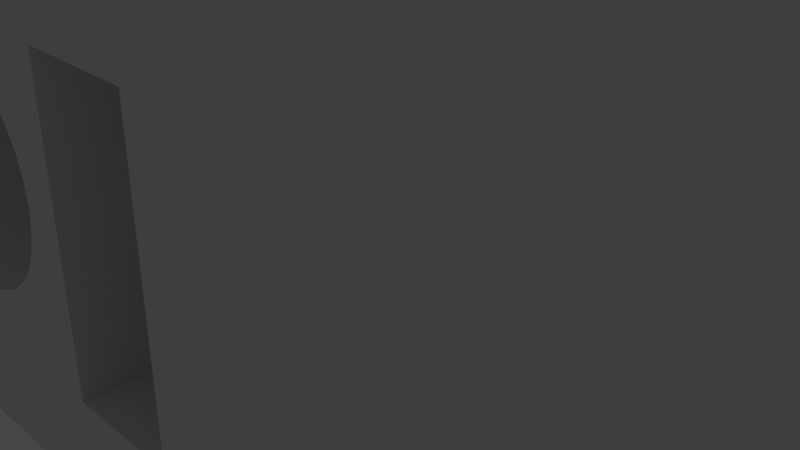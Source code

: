 # Source: synchrobracket_cap.blend  (saved by Blender 2.80.75; exported with 4.5.12 LTS)
import bpy
from mathutils import Matrix  # noqa: F401  (used for matrix-valued properties, if any)

bpy.ops.wm.read_factory_settings(use_empty=True)
scene = bpy.context.scene
scene.name = 'Scene'

# ---- collections
col_collection = bpy.data.collections.new('Collection'); scene.collection.children.link(col_collection)

# ---- world
world_world = bpy.data.worlds.new('World'); scene.world = world_world
world_world.use_nodes = True; world_world.node_tree.nodes.clear()
_N = world_world.node_tree.nodes; _L = world_world.node_tree.links
n0 = _N.new('ShaderNodeOutputWorld'); n0.name = 'World Output'; n0.location = (300, 300)
n1 = _N.new('ShaderNodeBackground'); n1.name = 'Background'; n1.location = (10, 300)
n1.inputs[0].default_value = (0.05088, 0.05088, 0.05088, 1.0)
_L.new(n1.outputs[0], n0.inputs[0])
n0.is_active_output = True
world_world.color = (0.05088, 0.05088, 0.05088)
world_world.use_sun_shadow = False
world_world.sun_shadow_jitter_overblur = 0.0

# ---- cameras
cam_camera = bpy.data.cameras.new('Camera')
cam_camera.clip_end = 100.0
cam_camera.ortho_scale = 7.314

# ---- lights
light_light = bpy.data.lights.new('Light', 'POINT')
light_light.transmission_factor = 0.0
light_light.energy = 1000.0
light_light.shadow_soft_size = 0.1
light_light.shadow_maximum_resolution = 0.006
light_light.use_absolute_resolution = True

# ---- meshes
me_cube_002 = bpy.data.meshes.new('Cube.002')
me_cube_002.from_pydata([(-0.5938, 0.9586, 0.01968), (-0.5938, -0.7081, 1.772), (-0.5938, 0.9586, 1.306), (-0.5938, -0.04139, 0.01968), (-0.5938, -0.7081, -1.779), (-0.5938, -0.04139, -0.6143), (-0.5938, -0.7081, -0.6143), (-0.5938, -0.7081, 1.306), (-0.5938, -0.7081, 2.886), (9.406, -0.7081, 2.886), (9.406, -0.7081, 1.886), (9.406, -0.04139, -0.6143), (9.406, 0.9586, -0.6208), (9.406, -0.7081, -2.114), (9.406, 0.9586, -1.908), (9.406, -0.04139, 0.3857), (9.406, -0.7081, 0.3857), (9.406, -0.7081, 1.178), (9.406, -0.7081, -1.908), (-0.5938, -0.7081, -2.114), (3.63, -0.7081, -2.114), (2.041, -0.7081, -2.114), (3.999, -0.7081, -0.6143), (1.778, -0.7081, -0.6143), (5.851, -0.7081, -2.114), (7.44, -0.7081, -2.114), (7.809, -0.7081, -0.6143), (5.588, -0.7081, -0.6143), (0.1891, -0.7081, -0.6143), (0.1891, -0.04139, -0.6143), (-0.3332, 0.9586, -0.1914), (2.041, 0.9586, -2.114), (1.066, 0.9586, -0.03728), (0.5432, -0.04139, 0.3857), (0.5432, -0.7081, 0.3857), (1.778, -0.04139, -0.6143), (3.63, 0.9586, -2.114), (2.764, -0.7081, 0.3857), (0.9119, -0.7081, 1.886), (4.722, -0.7081, 1.886), (8.532, -0.7081, 1.886), (4.353, -0.7081, 0.3857), (8.163, -0.7081, 0.3857), (6.311, -0.7081, 1.886), (2.501, -0.7081, 1.886), (6.574, -0.7081, 0.3857), (8.163, -0.04139, 0.3857), (9.398, -0.04139, -0.6143), (6.311, 0.9586, 1.886), (8.686, 0.9586, -0.03728), (7.287, 0.9586, -0.1914), (6.574, -0.04139, 0.3857), (4.722, 0.9586, 1.886), (7.809, -0.04139, -0.6143), (5.588, -0.04139, -0.6143), (2.501, 0.9586, 1.886), (4.876, 0.9586, -0.03728), (4.353, -0.04139, 0.3857), (7.44, 0.9586, -2.114), (5.851, 0.9586, -2.114), (2.764, -0.04139, 0.3857), (0.9119, 0.9586, 1.886), (3.999, -0.04139, -0.6143), (3.477, 0.9586, -0.1914), (-0.5938, -0.7081, -2.811), (-0.5938, 0.9586, -2.811), (9.406, -0.7081, -2.811), (-0.5938, 0.9586, 2.886), (-0.5938, -0.7081, 3.093), (9.406, -0.7081, 3.093), (-0.5938, -0.7081, -2.889), (9.406, -0.7081, -2.889), (-0.5938, -1.469, 3.093), (9.406, -1.469, 3.093), (-0.5938, -1.469, -2.889), (9.406, -1.469, -2.889), (-0.5938, -1.469, 3.969), (9.406, -1.469, 3.969), (-0.5938, -1.469, -3.479), (9.406, -1.469, -3.479), (-0.5938, 1.751, 3.969), (9.406, 1.751, 3.969), (-0.5938, 1.751, -3.479), (9.406, 1.751, -3.479), (-7.955, 1.751, -2.811), (-7.955, 1.751, 2.886), (-7.955, -1.469, -2.811), (-7.955, -1.469, 2.886), (-2.205, 1.751, -2.114), (-2.205, 1.751, 1.886), (-2.205, -1.469, -2.114), (-2.205, -1.469, 1.886), (-7.955, -1.469, -3.479), (-7.955, 1.751, -3.479), (-2.205, -1.469, -3.479), (-2.205, 1.751, -3.479), (-7.955, 1.751, 3.969), (-7.955, -1.469, 3.969), (-2.205, -1.469, 3.969), (-2.205, 1.751, 3.969), (-0.5938, 1.751, -2.114), (-0.5938, -1.469, -2.114), (-0.5938, 1.751, -3.479), (-0.5938, -1.469, -3.479), (-0.5938, -1.469, 1.886), (-0.5938, 1.751, 1.886), (-0.5938, -1.469, 3.969), (-0.5938, 1.751, 3.969), (-3.027, -1.469, -0.7961), (-3.027, 1.751, -0.7961), (-4.274, 1.751, 1.537), (-4.274, -1.469, 1.537), (-4.567, 1.751, 1.508), (-4.567, -1.469, 1.508), (-4.848, 1.751, 1.423), (-4.848, -1.469, 1.423), (-5.66, 1.751, -0.5367), (-5.66, -1.469, -0.5367), (-5.521, 1.751, -0.7961), (-5.521, -1.469, -0.7961), (-5.745, 1.751, -0.2554), (-5.745, -1.469, -0.2553), (-5.335, -1.469, -1.023), (-5.335, 1.751, -1.023), (-4.567, -1.469, -1.434), (-4.567, 1.751, -1.434), (-4.274, -1.469, -1.463), (-4.274, 1.751, -1.463), (-4.848, -1.469, -1.349), (-4.848, 1.751, -1.349), (-2.803, -1.469, 0.3299), (-2.803, 1.751, 0.3299), (-3.441, 1.751, 1.284), (-3.441, -1.469, 1.284), (-2.774, -1.469, 0.03728), (-2.774, 1.751, 0.03728), (-2.888, -1.469, 0.6113), (-2.888, 1.751, 0.6113), (-3.982, -1.469, -1.434), (-3.982, 1.751, -1.434), (-5.335, 1.751, 1.098), (-5.335, -1.469, 1.098), (-5.108, 1.751, 1.284), (-5.108, -1.469, 1.284), (-5.521, 1.751, 0.8706), (-5.521, -1.469, 0.8706), (-2.803, -1.469, -0.2554), (-2.803, 1.751, -0.2554), (-3.441, -1.469, -1.21), (-3.441, 1.751, -1.21), (-3.214, -1.469, -1.023), (-3.214, 1.751, -1.023), (-2.888, -1.469, -0.5367), (-2.888, 1.751, -0.5367), (-5.774, 1.751, 0.03729), (-5.774, -1.469, 0.03729), (-5.108, -1.469, -1.21), (-5.108, 1.751, -1.21), (-5.745, 1.751, 0.3299), (-5.745, -1.469, 0.3299), (-3.214, 1.751, 1.098), (-3.214, -1.469, 1.098), (-3.7, -1.469, -1.349), (-3.7, 1.751, -1.349), (-3.027, -1.469, 0.8706), (-3.027, 1.751, 0.8706), (-5.66, 1.751, 0.6113), (-5.66, -1.469, 0.6113), (-3.7, 1.751, 1.423), (-3.7, -1.469, 1.423), (-3.982, 1.751, 1.508), (-3.982, -1.469, 1.508)], [], [(4, 5, 6), (7, 2, 1), (22, 20, 23), (26, 25, 27), (18, 13, 26), (29, 28, 6), (5, 29, 6), (3, 29, 5), (21, 28, 29), (0, 21, 29), (3, 0, 29), (0, 30, 21), (30, 31, 21), (0, 2, 32), (30, 0, 32), (2, 7, 32), (33, 7, 34), (32, 7, 33), (35, 23, 20), (35, 20, 32), (32, 20, 36), (35, 32, 33), (37, 34, 7), (8, 37, 1), (1, 37, 7), (38, 37, 8), (10, 40, 9), (16, 42, 17), (39, 45, 41), (42, 40, 17), (40, 43, 9), (42, 43, 40), (40, 10, 17), (16, 15, 42), (42, 15, 46), (46, 15, 11), (47, 46, 11), (48, 43, 49), (46, 43, 42), (49, 43, 46), (47, 12, 49), (47, 49, 46), (50, 49, 12), (14, 50, 12), (51, 52, 53), (18, 26, 53), (50, 18, 53), (45, 39, 51), (39, 52, 51), (52, 50, 53), (50, 14, 18), (53, 26, 27), (54, 53, 27), (55, 44, 56), (57, 44, 41), (56, 44, 57), (54, 27, 25), (54, 25, 56), (56, 25, 58), (54, 56, 57), (58, 25, 24), (59, 58, 24), (60, 61, 62), (24, 22, 62), (63, 24, 62), (37, 38, 60), (38, 61, 60), (61, 63, 62), (63, 59, 24), (62, 22, 23), (35, 62, 23), (36, 20, 21), (31, 36, 21), (30, 32, 36), (31, 30, 36), (33, 60, 62), (35, 33, 62), (37, 60, 34), (34, 60, 33), (44, 55, 38), (38, 55, 61), (45, 51, 41), (41, 51, 57), (43, 48, 39), (39, 48, 52), (52, 48, 49), (50, 52, 49), (57, 51, 53), (54, 57, 53), (63, 56, 58), (59, 63, 58), (61, 55, 56), (63, 61, 56), (38, 8, 9, 43), (41, 44, 39), (6, 28, 21, 4), (19, 4, 21), (22, 24, 20), (26, 13, 25), (20, 24, 25, 13, 66, 64, 19, 21), (0, 3, 5, 4, 19, 64, 65), (1, 2, 67, 8), (64, 66, 71, 70), (9, 8, 68, 69), (70, 71, 75, 74), (69, 68, 72, 73), (74, 75, 79, 78), (73, 72, 76, 77), (78, 79, 83, 82), (77, 76, 80, 81), (81, 80, 82, 83), (14, 12, 69, 73, 77, 81, 83, 79, 75, 71), (10, 9, 69, 12, 47, 11, 15, 16, 17), (18, 14, 71, 66, 13), (0, 65, 64, 70, 74, 78, 82, 80, 76, 72, 68, 67, 2), (8, 67, 68), (84, 85, 87, 86), (86, 87, 155, 121, 117, 119, 122, 156, 128, 124, 126, 138, 162, 148, 150, 108, 152, 146, 134, 91, 90), (90, 91, 89, 88), (88, 89, 135, 147, 153, 109, 151, 149, 163, 139, 127, 125, 129, 157, 123, 118, 116, 120, 154, 85, 84), (86, 90, 94, 92), (87, 85, 96, 97), (92, 94, 95, 93), (84, 86, 92, 93), (90, 88, 100, 101), (88, 84, 93, 95), (98, 97, 96, 99), (85, 89, 99, 96), (91, 87, 97, 98), (99, 89, 105, 107), (101, 100, 102, 103), (94, 90, 101, 103), (95, 94, 103, 102), (88, 95, 102, 100), (105, 104, 106, 107), (98, 99, 107, 106), (91, 98, 106, 104), (89, 91, 104, 105), (134, 135, 147, 146), (108, 109, 151, 150), (152, 153, 109, 108), (155, 154, 158, 159), (136, 137, 131, 130), (130, 131, 135, 134), (161, 160, 165, 164), (113, 112, 110, 111), (126, 127, 125, 124), (167, 166, 144, 145), (138, 139, 127, 126), (115, 114, 112, 113), (133, 132, 160, 161), (128, 129, 157, 156), (169, 168, 132, 133), (150, 151, 149, 148), (141, 140, 142, 143), (85, 154, 158, 166, 144, 140, 142, 114, 112, 110, 170, 168, 132, 160, 165, 137, 131, 135, 89), (159, 158, 166, 167), (148, 149, 163, 162), (156, 157, 123, 122), (119, 118, 116, 117), (111, 110, 170, 171), (164, 165, 137, 136), (121, 120, 154, 155), (91, 134, 130, 136, 164, 161, 133, 169, 171, 111, 113, 115, 143, 141, 145, 167, 159, 155, 87), (146, 147, 153, 152), (124, 125, 129, 128), (143, 142, 114, 115), (171, 170, 168, 169), (162, 163, 139, 138), (117, 116, 120, 121), (145, 144, 140, 141), (122, 123, 118, 119)])
_uv = me_cube_002.uv_layers.new(name='UVMap')
_uv.uv.foreach_set('vector', [0.0, 0.0, 0.0, 0.0, 0.0, 0.0, 0.0, 0.0, 0.0, 0.0, 0.0, 0.0, 0.0, 0.0, 0.0, 0.0, 0.0, 0.0, 0.0, 0.0, 0.0, 0.0, 0.0, 0.0, 0.0, 0.0, 0.0, 0.0, 0.0, 0.0, 0.0, 0.0, 0.0, 0.0, 0.0, 0.0, 0.0, 0.0, 0.0, 0.0, 0.0, 0.0, 0.0, 0.0, 0.0, 0.0, 0.0, 0.0, 0.0, 0.0, 0.0, 0.0, 0.0, 0.0, 0.0, 0.0, 0.0, 0.0, 0.0, 0.0, 0.0, 0.0, 0.0, 0.0, 0.0, 0.0, 0.0, 0.0, 0.0, 0.0, 0.0, 0.0, 0.0, 0.0, 0.0, 0.0, 0.0, 0.0, 0.0, 0.0, 0.0, 0.0, 0.0, 0.0, 0.0, 0.0, 0.0, 0.0, 0.0, 0.0, 0.0, 0.0, 0.0, 0.0, 0.0, 0.0, 0.0, 0.0, 0.0, 0.0, 0.0, 0.0, 0.0, 0.0, 0.0, 0.0, 0.0, 0.0, 0.0, 0.0, 0.0, 0.0, 0.0, 0.0, 0.0, 0.0, 0.0, 0.0, 0.0, 0.0, 0.0, 0.0, 0.0, 0.0, 0.0, 0.0, 0.0, 0.0, 0.0, 0.0, 0.0, 0.0, 0.0, 0.0, 0.0, 0.0, 0.0, 0.0, 0.0, 0.0, 0.0, 0.0, 0.0, 0.0, 0.0, 0.0, 0.0, 0.0, 0.0, 0.0, 0.0, 0.0, 0.0, 0.0, 0.0, 0.0, 0.0, 0.0, 0.0, 0.0, 0.0, 0.0, 0.0, 0.0, 0.0, 0.0, 0.0, 0.0, 0.0, 0.0, 0.0, 0.0, 0.0, 0.0, 0.0, 0.0, 0.0, 0.0, 0.0, 0.0, 0.0, 0.0, 0.0, 0.0, 0.0, 0.0, 0.0, 0.0, 0.0, 0.0, 0.0, 0.0, 0.0, 0.0, 0.0, 0.0, 0.0, 0.0, 0.0, 0.0, 0.0, 0.0, 0.0, 0.0, 0.0, 0.0, 0.0, 0.0, 0.0, 0.0, 0.0, 0.0, 0.0, 0.0, 0.0, 0.0, 0.0, 0.0, 0.0, 0.0, 0.0, 0.0, 0.0, 0.0, 0.0, 0.0, 0.0, 0.0, 0.0, 0.0, 0.0, 0.0, 0.0, 0.0, 0.0, 0.0, 0.0, 0.0, 0.0, 0.0, 0.0, 0.0, 0.0, 0.0, 0.0, 0.0, 0.0, 0.0, 0.0, 0.0, 0.0, 0.0, 0.0, 0.0, 0.0, 0.0, 0.0, 0.0, 0.0, 0.0, 0.0, 0.0, 0.0, 0.0, 0.0, 0.0, 0.0, 0.0, 0.0, 0.0, 0.0, 0.0, 0.0, 0.0, 0.0, 0.0, 0.0, 0.0, 0.0, 0.0, 0.0, 0.0, 0.0, 0.0, 0.0, 0.0, 0.0, 0.0, 0.0, 0.0, 0.0, 0.0, 0.0, 0.0, 0.0, 0.0, 0.0, 0.0, 0.0, 0.0, 0.0, 0.0, 0.0, 0.0, 0.0, 0.0, 0.0, 0.0, 0.0, 0.0, 0.0, 0.0, 0.0, 0.0, 0.0, 0.0, 0.0, 0.0, 0.0, 0.0, 0.0, 0.0, 0.0, 0.0, 0.0, 0.0, 0.0, 0.0, 0.0, 0.0, 0.0, 0.0, 0.0, 0.0, 0.0, 0.0, 0.0, 0.0, 0.0, 0.0, 0.0, 0.0, 0.0, 0.0, 0.0, 0.0, 0.0, 0.0, 0.0, 0.0, 0.0, 0.0, 0.0, 0.0, 0.0, 0.0, 0.0, 0.0, 0.0, 0.0, 0.0, 0.0, 0.0, 0.0, 0.0, 0.0, 0.0, 0.0, 0.0, 0.0, 0.0, 0.0, 0.0, 0.0, 0.0, 0.0, 0.0, 0.0, 0.0, 0.0, 0.0, 0.0, 0.0, 0.0, 0.0, 0.0, 0.0, 0.0, 0.0, 0.0, 0.0, 0.0, 0.0, 0.0, 0.0, 0.0, 0.0, 0.0, 0.0, 0.0, 0.0, 0.0, 0.0, 0.0, 0.0, 0.0, 0.0, 0.0, 0.0, 0.0, 0.0, 0.0, 0.0, 0.0, 0.0, 0.0, 0.0, 0.0, 0.0, 0.0, 0.0, 0.0, 0.0, 0.0, 0.0, 0.0, 0.0, 0.0, 0.0, 0.0, 0.0, 0.0, 0.0, 0.0, 0.0, 0.0, 0.0, 0.0, 0.0, 0.0, 0.0, 0.0, 0.0, 0.0, 0.0, 0.0, 0.0, 0.0, 0.0, 0.0, 0.0, 0.0, 0.0, 0.0, 0.0, 0.0, 0.0, 0.0, 0.0, 0.0, 0.0, 0.0, 0.0, 0.0, 0.0, 0.0, 0.0, 0.0, 0.0, 0.0, 0.0, 0.0, 0.0, 0.0, 0.0, 0.0, 0.0, 0.0, 0.0, 0.0, 0.0, 0.0, 0.0, 0.0, 0.0, 0.0, 0.0, 0.0, 0.0, 0.0, 0.0, 0.0, 0.0, 0.0, 0.0, 0.0, 0.0, 0.0, 0.0, 0.0, 0.0, 0.0, 0.0, 0.0, 0.0, 0.0, 0.0, 0.0, 0.0, 0.0, 0.0, 0.0, 0.0, 0.0, 0.0, 0.0, 0.0, 0.0, 0.0, 0.0, 0.0, 0.0, 0.0, 0.0, 0.0, 0.0, 0.0, 0.0, 0.0, 0.0, 0.0, 0.0, 0.0, 0.0, 0.0, 0.0, 0.0, 0.0, 0.0, 0.0, 0.0, 0.0, 0.0, 0.0, 0.0, 0.0, 0.0, 0.0, 0.0, 0.0, 0.0, 0.0, 0.0, 0.0, 0.0, 0.0, 0.0, 0.0, 0.0, 0.0, 0.0, 0.0, 0.0, 0.0, 0.0, 0.0, 0.0, 0.0, 0.0, 0.0, 0.0, 0.0, 0.0, 0.0, 0.0, 0.0, 0.0, 0.0, 0.0, 0.0, 0.0, 0.0, 0.0, 0.0, 0.0, 0.0, 0.0, 0.0, 0.0, 0.0, 0.0, 0.0, 0.0, 0.0, 0.0, 0.0, 0.0, 0.0, 0.0, 0.0, 0.0, 0.0, 0.0, 0.0, 0.0, 0.0, 0.0, 0.0, 0.0, 0.0, 0.0, 0.0, 0.0, 0.0, 0.0, 0.0, 0.0, 0.0, 0.0, 0.0, 0.0, 0.0, 0.0, 0.0, 0.0, 0.0, 0.0, 0.0, 0.0, 0.0, 0.0, 0.0, 0.0, 0.0, 0.0, 0.0, 0.0, 0.0, 0.0, 0.0, 0.0, 0.0, 0.0, 0.0, 0.0, 0.0, 0.0, 0.0, 0.0, 0.0, 0.0, 0.0, 0.0, 0.0, 0.0, 0.0, 0.0, 0.0, 0.0, 0.0, 0.0, 0.0, 0.0, 0.0, 0.0, 0.0, 0.0, 0.0, 0.0, 0.0, 0.0, 0.0, 0.0, 0.0, 0.0, 0.0, 0.0, 0.0, 0.0, 0.0, 0.0, 0.0, 0.0, 0.0, 0.0, 0.0, 0.0, 0.0, 0.0, 0.0, 0.0, 0.0, 0.0, 0.0, 0.0, 0.0, 0.0, 0.0, 0.0, 0.0, 0.0, 0.0, 0.0, 0.0, 0.0, 0.0, 0.0, 0.0, 0.0, 0.0, 0.0, 0.0, 0.0, 0.0, 0.0, 0.0, 0.0, 0.0, 0.0, 0.0, 0.0, 0.0, 0.0, 0.0, 0.0, 0.0, 0.0, 0.0, 0.0, 0.0, 0.0, 0.0, 0.0, 0.0, 0.0, 0.0, 0.0, 0.0, 0.0, 0.0, 0.0, 0.0, 0.0, 0.0, 0.0, 0.0, 0.0, 0.0, 0.0, 0.0, 0.0, 0.0, 0.0, 0.0, 0.0, 0.0, 0.0, 0.0, 0.0, 0.0, 0.0, 0.0, 0.0, 0.0, 0.0, 0.0, 0.0, 0.0, 0.0, 0.0, 0.0, 0.0, 0.0, 0.0, 0.0, 0.0, 0.0, 0.0, 0.0, 0.0, 0.0, 0.0, 0.0, 0.0, 0.0, 0.0, 0.0, 0.0, 0.375, 0.0, 0.625, 0.0, 0.625, 0.25, 0.375, 0.25, 0.375, 0.25, 0.625, 0.25, 0.5031, 0.3448, 0.4887, 0.3461, 0.4748, 0.3498, 0.4617, 0.3558, 0.4498, 0.3639, 0.4397, 0.3738, 0.4316, 0.3851, 0.426, 0.3973, 0.4233, 0.41, 0.4237, 0.4228, 0.4273, 0.435, 0.4343, 0.4463, 0.4445, 0.4561, 0.4578, 0.4643, 0.4734, 0.4703, 0.4905, 0.474, 0.5085, 0.4752, 0.625, 0.5, 0.375, 0.5, 0.375, 0.5, 0.625, 0.5, 0.625, 0.75, 0.375, 0.75, 0.375, 0.75, 0.625, 0.75, 0.5085, 0.7748, 0.4905, 0.776, 0.4734, 0.7797, 0.4578, 0.7857, 0.4445, 0.7939, 0.4343, 0.8037, 0.4273, 0.815, 0.4237, 0.8272, 0.4233, 0.84, 0.426, 0.8527, 0.4316, 0.8649, 0.4397, 0.8762, 0.4498, 0.8861, 0.4617, 0.8942, 0.4748, 0.9002, 0.4887, 0.9039, 0.5031, 0.9052, 0.625, 1.0, 0.375, 1.0, 0.375, 0.25, 0.375, 0.5, 0.375, 0.5, 0.375, 0.25, 0.625, 0.25, 0.625, 0.0, 0.625, 0.0, 0.625, 0.25, 0.125, 0.5, 0.375, 0.5, 0.375, 0.75, 0.125, 0.75, 0.375, 0.0, 0.375, 0.25, 0.375, 0.25, 0.375, 0.0, 0.375, 0.5, 0.375, 0.75, 0.375, 0.75, 0.375, 0.5, 0.375, 0.75, 0.375, 1.0, 0.375, 1.0, 0.375, 0.75, 0.625, 0.5, 0.875, 0.5, 0.875, 0.75, 0.625, 0.75, 0.625, 1.0, 0.625, 0.75, 0.625, 0.75, 0.625, 1.0, 0.625, 0.5, 0.625, 0.25, 0.625, 0.25, 0.625, 0.5, 0.625, 0.75, 0.625, 0.75, 0.625, 0.75, 0.625, 0.75, 0.375, 0.5, 0.375, 0.75, 0.375, 0.75, 0.375, 0.5, 0.375, 0.5, 0.375, 0.5, 0.375, 0.5, 0.375, 0.5, 0.375, 0.75, 0.375, 0.5, 0.375, 0.5, 0.375, 0.75, 0.375, 0.75, 0.375, 0.75, 0.375, 0.75, 0.375, 0.75, 0.625, 0.75, 0.625, 0.5, 0.625, 0.5, 0.625, 0.75, 0.625, 0.5, 0.625, 0.75, 0.625, 0.75, 0.625, 0.5, 0.625, 0.5, 0.625, 0.5, 0.625, 0.5, 0.625, 0.5, 0.625, 0.75, 0.625, 0.5, 0.625, 0.5, 0.625, 0.75, 0.75, 0.5463, 0.75, 0.8913, 0.7188, 0.8913, 0.7188, 0.5463, 0.6562, 0.5463, 0.6562, 0.8913, 0.625, 0.8913, 0.625, 0.5463, 0.6875, 0.5463, 0.6875, 0.8913, 0.6562, 0.8913, 0.6562, 0.5463, 0.25, 0.5463, 0.25, 0.8913, 0.2188, 0.8913, 0.2188, 0.5463, 0.8125, 0.5463, 0.8125, 0.8913, 0.7812, 0.8913, 0.7812, 0.5463, 0.7812, 0.5463, 0.7812, 0.8913, 0.75, 0.8913, 0.75, 0.5463, 0.875, 0.5463, 0.875, 0.8913, 0.8438, 0.8913, 0.8438, 0.5463, 0.03125, 0.5463, 0.03125, 0.8913, 0.0, 0.8913, 0.0, 0.5463, 0.5, 0.5463, 0.5, 0.8913, 0.4688, 0.8913, 0.4688, 0.5463, 0.1875, 0.5463, 0.1875, 0.8913, 0.1562, 0.8913, 0.1562, 0.5463, 0.5312, 0.5463, 0.5312, 0.8913, 0.5, 0.8913, 0.5, 0.5463, 0.0625, 0.5463, 0.0625, 0.8913, 0.03125, 0.8913, 0.03125, 0.5463, 0.9062, 0.5463, 0.9062, 0.8913, 0.875, 0.8913, 0.875, 0.5463, 0.4375, 0.5463, 0.4375, 0.8913, 0.4062, 0.8913, 0.4062, 0.5463, 0.9375, 0.5463, 0.9375, 0.8913, 0.9062, 0.8913, 0.9062, 0.5463, 0.625, 0.5463, 0.625, 0.8913, 0.5938, 0.8913, 0.5938, 0.5463, 0.125, 0.5463, 0.125, 0.8913, 0.09375, 0.8913, 0.09375, 0.5463, 0.625, 1.0, 0.5031, 0.9052, 0.5176, 0.9039, 0.5318, 0.9002, 0.5452, 0.8942, 0.5576, 0.8861, 0.5685, 0.8762, 0.5773, 0.8649, 0.5838, 0.8527, 0.5875, 0.84, 0.5882, 0.8272, 0.5856, 0.815, 0.5797, 0.8037, 0.5705, 0.7939, 0.5581, 0.7857, 0.5431, 0.7797, 0.5263, 0.776, 0.5085, 0.7748, 0.625, 0.75, 0.2188, 0.5463, 0.2188, 0.8913, 0.1875, 0.8913, 0.1875, 0.5463, 0.5938, 0.5463, 0.5938, 0.8913, 0.5625, 0.8913, 0.5625, 0.5463, 0.4062, 0.5463, 0.4062, 0.8913, 0.375, 0.8913, 0.375, 0.5463, 0.3438, 0.5463, 0.3438, 0.8913, 0.3125, 0.8913, 0.3125, 0.5463, 1.0, 0.5463, 1.0, 0.8913, 0.9688, 0.8913, 0.9688, 0.5463, 0.8438, 0.5463, 0.8438, 0.8913, 0.8125, 0.8913, 0.8125, 0.5463, 0.2812, 0.5463, 0.2812, 0.8913, 0.25, 0.8913, 0.25, 0.5463, 0.625, 0.5, 0.5085, 0.4752, 0.5263, 0.474, 0.5431, 0.4703, 0.5581, 0.4643, 0.5705, 0.4561, 0.5797, 0.4463, 0.5856, 0.435, 0.5882, 0.4228, 0.5875, 0.41, 0.5838, 0.3973, 0.5773, 0.3851, 0.5685, 0.3738, 0.5576, 0.3639, 0.5452, 0.3558, 0.5318, 0.3498, 0.5176, 0.3461, 0.5031, 0.3448, 0.625, 0.25, 0.7188, 0.5463, 0.7188, 0.8913, 0.6875, 0.8913, 0.6875, 0.5463, 0.4688, 0.5463, 0.4688, 0.8913, 0.4375, 0.8913, 0.4375, 0.5463, 0.09375, 0.5463, 0.09375, 0.8913, 0.0625, 0.8913, 0.0625, 0.5463, 0.9688, 0.5463, 0.9688, 0.8913, 0.9375, 0.8913, 0.9375, 0.5463, 0.5625, 0.5463, 0.5625, 0.8913, 0.5312, 0.8913, 0.5312, 0.5463, 0.3125, 0.5463, 0.3125, 0.8913, 0.2812, 0.8913, 0.2812, 0.5463, 0.1562, 0.5463, 0.1562, 0.8913, 0.125, 0.8913, 0.125, 0.5463, 0.375, 0.5463, 0.375, 0.8913, 0.3438, 0.8913, 0.3438, 0.5463])
me_cube_002.use_remesh_preserve_volume = False
me_cube_002.use_remesh_preserve_attributes = False
me_cube_002.use_mirror_vertex_groups = False
me_cube_002.update()

# ---- objects
ob_light = bpy.data.objects.new('Light', light_light)
ob_camera = bpy.data.objects.new('Camera', cam_camera)
ob_synchrobracket_cap = bpy.data.objects.new('synchrobracket cap', me_cube_002)

# ---- transforms, parenting, visibility, modifiers, constraints
ob_light.location = (4.076, 1.005, 5.904)
ob_light.rotation_euler = (0.6503, 0.05522, 1.866)
ob_light.lock_rotations_4d = False
ob_light.empty_display_type = 'ARROWS'
ob_light.color = (0.0, 0.0, 0.0, 0.0)
ob_light.lineart.crease_threshold = 0.0
ob_camera.location = (7.359, -6.926, 4.958)
ob_camera.rotation_euler = (1.109, 0.0, 0.8149)
ob_camera.lock_rotations_4d = False
ob_camera.empty_display_type = 'ARROWS'
ob_camera.color = (0.0, 0.0, 0.0, 0.0)
ob_camera.display_type = 'WIRE'
ob_camera.lineart.crease_threshold = 0.0
ob_synchrobracket_cap.location = (0.0, 0.0, 0.0)
ob_synchrobracket_cap.scale = (1.0, -1.5, 1.0)
ob_synchrobracket_cap.lineart.crease_threshold = 0.0

# ---- collection membership
col_collection.objects.link(ob_light)
col_collection.objects.link(ob_camera)
col_collection.objects.link(ob_synchrobracket_cap)

# ---- scene / render settings (as saved in the file)
scene.camera = ob_camera
scene.frame_start = 1; scene.frame_end = 250; scene.frame_set(1)
scene.render.engine = 'BLENDER_EEVEE_NEXT'
scene.cycles.use_denoising = False
scene.cycles.samples = 128
scene.cycles.sampling_pattern = 'TABULATED_SOBOL'
scene.cycles.use_adaptive_sampling = False
scene.cycles.use_light_tree = False
scene.view_settings.view_transform = 'Filmic'
bpy.context.view_layer.update()
